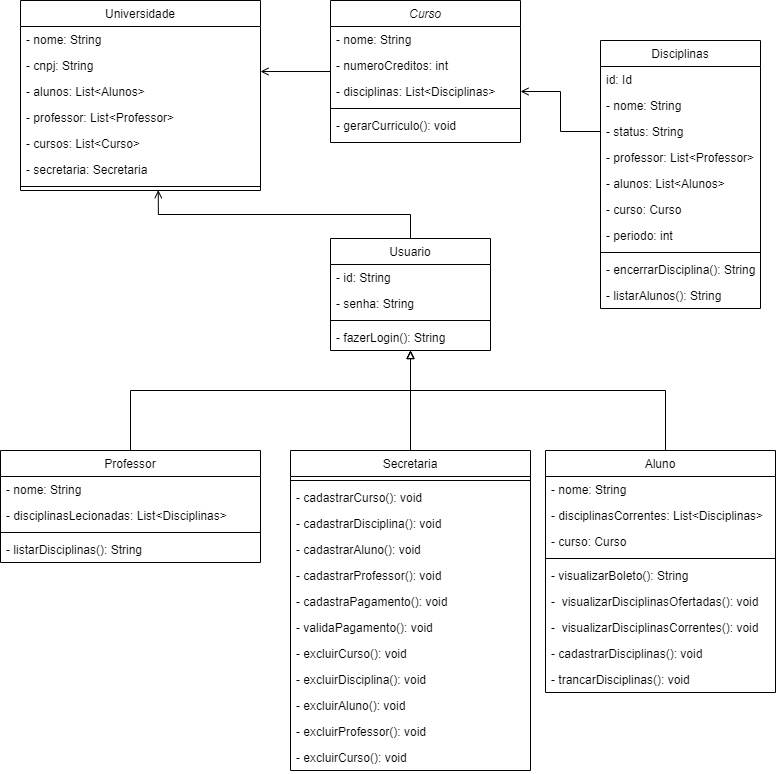

The diagram above was exported from draw.io. Its source (the exported page's mxGraphModel, read from the mxfile embedded in the PNG):
<mxGraphModel dx="1701" dy="2040" grid="1" gridSize="10" guides="1" tooltips="1" connect="1" arrows="1" fold="1" page="1" pageScale="1" pageWidth="827" pageHeight="1169" math="0" shadow="0">
  <root>
    <mxCell id="WIyWlLk6GJQsqaUBKTNV-0" />
    <mxCell id="WIyWlLk6GJQsqaUBKTNV-1" parent="WIyWlLk6GJQsqaUBKTNV-0" />
    <mxCell id="ti6UwUw8bI5Om9qeBqPt-88" style="edgeStyle=orthogonalEdgeStyle;rounded=0;orthogonalLoop=1;jettySize=auto;html=1;entryX=1;entryY=0.731;entryDx=0;entryDy=0;entryPerimeter=0;endArrow=open;endFill=0;" edge="1" parent="WIyWlLk6GJQsqaUBKTNV-1" source="zkfFHV4jXpPFQw0GAbJ--0" target="ti6UwUw8bI5Om9qeBqPt-19">
      <mxGeometry relative="1" as="geometry" />
    </mxCell>
    <mxCell id="zkfFHV4jXpPFQw0GAbJ--0" value="Curso" style="swimlane;fontStyle=2;align=center;verticalAlign=top;childLayout=stackLayout;horizontal=1;startSize=26;horizontalStack=0;resizeParent=1;resizeLast=0;collapsible=1;marginBottom=0;rounded=0;shadow=0;strokeWidth=1;" parent="WIyWlLk6GJQsqaUBKTNV-1" vertex="1">
      <mxGeometry x="350" y="-170" width="190" height="142" as="geometry">
        <mxRectangle x="230" y="140" width="160" height="26" as="alternateBounds" />
      </mxGeometry>
    </mxCell>
    <mxCell id="zkfFHV4jXpPFQw0GAbJ--1" value="- nome: String" style="text;align=left;verticalAlign=top;spacingLeft=4;spacingRight=4;overflow=hidden;rotatable=0;points=[[0,0.5],[1,0.5]];portConstraint=eastwest;" parent="zkfFHV4jXpPFQw0GAbJ--0" vertex="1">
      <mxGeometry y="26" width="190" height="26" as="geometry" />
    </mxCell>
    <mxCell id="zkfFHV4jXpPFQw0GAbJ--2" value="- numeroCreditos: int" style="text;align=left;verticalAlign=top;spacingLeft=4;spacingRight=4;overflow=hidden;rotatable=0;points=[[0,0.5],[1,0.5]];portConstraint=eastwest;rounded=0;shadow=0;html=0;" parent="zkfFHV4jXpPFQw0GAbJ--0" vertex="1">
      <mxGeometry y="52" width="190" height="26" as="geometry" />
    </mxCell>
    <mxCell id="zkfFHV4jXpPFQw0GAbJ--3" value="- disciplinas: List&lt;Disciplinas&gt;" style="text;align=left;verticalAlign=top;spacingLeft=4;spacingRight=4;overflow=hidden;rotatable=0;points=[[0,0.5],[1,0.5]];portConstraint=eastwest;rounded=0;shadow=0;html=0;" parent="zkfFHV4jXpPFQw0GAbJ--0" vertex="1">
      <mxGeometry y="78" width="190" height="26" as="geometry" />
    </mxCell>
    <mxCell id="zkfFHV4jXpPFQw0GAbJ--4" value="" style="line;html=1;strokeWidth=1;align=left;verticalAlign=middle;spacingTop=-1;spacingLeft=3;spacingRight=3;rotatable=0;labelPosition=right;points=[];portConstraint=eastwest;" parent="zkfFHV4jXpPFQw0GAbJ--0" vertex="1">
      <mxGeometry y="104" width="190" height="8" as="geometry" />
    </mxCell>
    <mxCell id="ti6UwUw8bI5Om9qeBqPt-42" value="- gerarCurriculo(): void" style="text;align=left;verticalAlign=top;spacingLeft=4;spacingRight=4;overflow=hidden;rotatable=0;points=[[0,0.5],[1,0.5]];portConstraint=eastwest;" vertex="1" parent="zkfFHV4jXpPFQw0GAbJ--0">
      <mxGeometry y="112" width="190" height="26" as="geometry" />
    </mxCell>
    <mxCell id="ti6UwUw8bI5Om9qeBqPt-85" style="edgeStyle=orthogonalEdgeStyle;rounded=0;orthogonalLoop=1;jettySize=auto;html=1;endArrow=block;endFill=0;" edge="1" parent="WIyWlLk6GJQsqaUBKTNV-1" source="zkfFHV4jXpPFQw0GAbJ--6" target="zkfFHV4jXpPFQw0GAbJ--13">
      <mxGeometry relative="1" as="geometry">
        <Array as="points">
          <mxPoint x="685" y="220" />
          <mxPoint x="430" y="220" />
        </Array>
      </mxGeometry>
    </mxCell>
    <mxCell id="zkfFHV4jXpPFQw0GAbJ--6" value="Aluno" style="swimlane;fontStyle=0;align=center;verticalAlign=top;childLayout=stackLayout;horizontal=1;startSize=26;horizontalStack=0;resizeParent=1;resizeLast=0;collapsible=1;marginBottom=0;rounded=0;shadow=0;strokeWidth=1;" parent="WIyWlLk6GJQsqaUBKTNV-1" vertex="1">
      <mxGeometry x="565" y="280" width="230" height="242" as="geometry">
        <mxRectangle x="130" y="380" width="160" height="26" as="alternateBounds" />
      </mxGeometry>
    </mxCell>
    <mxCell id="zkfFHV4jXpPFQw0GAbJ--7" value="- nome: String" style="text;align=left;verticalAlign=top;spacingLeft=4;spacingRight=4;overflow=hidden;rotatable=0;points=[[0,0.5],[1,0.5]];portConstraint=eastwest;" parent="zkfFHV4jXpPFQw0GAbJ--6" vertex="1">
      <mxGeometry y="26" width="230" height="26" as="geometry" />
    </mxCell>
    <mxCell id="zkfFHV4jXpPFQw0GAbJ--8" value="- disciplinasCorrentes: List&lt;Disciplinas&gt;" style="text;align=left;verticalAlign=top;spacingLeft=4;spacingRight=4;overflow=hidden;rotatable=0;points=[[0,0.5],[1,0.5]];portConstraint=eastwest;rounded=0;shadow=0;html=0;" parent="zkfFHV4jXpPFQw0GAbJ--6" vertex="1">
      <mxGeometry y="52" width="230" height="26" as="geometry" />
    </mxCell>
    <mxCell id="ti6UwUw8bI5Om9qeBqPt-67" value="- curso: Curso" style="text;align=left;verticalAlign=top;spacingLeft=4;spacingRight=4;overflow=hidden;rotatable=0;points=[[0,0.5],[1,0.5]];portConstraint=eastwest;rounded=0;shadow=0;html=0;" vertex="1" parent="zkfFHV4jXpPFQw0GAbJ--6">
      <mxGeometry y="78" width="230" height="26" as="geometry" />
    </mxCell>
    <mxCell id="zkfFHV4jXpPFQw0GAbJ--9" value="" style="line;html=1;strokeWidth=1;align=left;verticalAlign=middle;spacingTop=-1;spacingLeft=3;spacingRight=3;rotatable=0;labelPosition=right;points=[];portConstraint=eastwest;" parent="zkfFHV4jXpPFQw0GAbJ--6" vertex="1">
      <mxGeometry y="104" width="230" height="8" as="geometry" />
    </mxCell>
    <mxCell id="ti6UwUw8bI5Om9qeBqPt-68" value="- visualizarBoleto(): String" style="text;align=left;verticalAlign=top;spacingLeft=4;spacingRight=4;overflow=hidden;rotatable=0;points=[[0,0.5],[1,0.5]];portConstraint=eastwest;rounded=0;shadow=0;html=0;" vertex="1" parent="zkfFHV4jXpPFQw0GAbJ--6">
      <mxGeometry y="112" width="230" height="26" as="geometry" />
    </mxCell>
    <mxCell id="ti6UwUw8bI5Om9qeBqPt-75" value="-  visualizarDisciplinasOfertadas(): void" style="text;align=left;verticalAlign=top;spacingLeft=4;spacingRight=4;overflow=hidden;rotatable=0;points=[[0,0.5],[1,0.5]];portConstraint=eastwest;rounded=0;shadow=0;html=0;" vertex="1" parent="zkfFHV4jXpPFQw0GAbJ--6">
      <mxGeometry y="138" width="230" height="26" as="geometry" />
    </mxCell>
    <mxCell id="ti6UwUw8bI5Om9qeBqPt-77" value="-  visualizarDisciplinasCorrentes(): void" style="text;align=left;verticalAlign=top;spacingLeft=4;spacingRight=4;overflow=hidden;rotatable=0;points=[[0,0.5],[1,0.5]];portConstraint=eastwest;rounded=0;shadow=0;html=0;" vertex="1" parent="zkfFHV4jXpPFQw0GAbJ--6">
      <mxGeometry y="164" width="230" height="26" as="geometry" />
    </mxCell>
    <mxCell id="ti6UwUw8bI5Om9qeBqPt-76" value="- cadastrarDisciplinas(): void" style="text;align=left;verticalAlign=top;spacingLeft=4;spacingRight=4;overflow=hidden;rotatable=0;points=[[0,0.5],[1,0.5]];portConstraint=eastwest;rounded=0;shadow=0;html=0;" vertex="1" parent="zkfFHV4jXpPFQw0GAbJ--6">
      <mxGeometry y="190" width="230" height="26" as="geometry" />
    </mxCell>
    <mxCell id="ti6UwUw8bI5Om9qeBqPt-78" value="- trancarDisciplinas(): void" style="text;align=left;verticalAlign=top;spacingLeft=4;spacingRight=4;overflow=hidden;rotatable=0;points=[[0,0.5],[1,0.5]];portConstraint=eastwest;rounded=0;shadow=0;html=0;" vertex="1" parent="zkfFHV4jXpPFQw0GAbJ--6">
      <mxGeometry y="216" width="230" height="26" as="geometry" />
    </mxCell>
    <mxCell id="ti6UwUw8bI5Om9qeBqPt-89" style="edgeStyle=orthogonalEdgeStyle;rounded=0;orthogonalLoop=1;jettySize=auto;html=1;entryX=0.574;entryY=0.958;entryDx=0;entryDy=0;entryPerimeter=0;endArrow=open;endFill=0;" edge="1" parent="WIyWlLk6GJQsqaUBKTNV-1" source="zkfFHV4jXpPFQw0GAbJ--13" target="ti6UwUw8bI5Om9qeBqPt-16">
      <mxGeometry relative="1" as="geometry" />
    </mxCell>
    <mxCell id="zkfFHV4jXpPFQw0GAbJ--13" value="Usuario" style="swimlane;fontStyle=0;align=center;verticalAlign=top;childLayout=stackLayout;horizontal=1;startSize=26;horizontalStack=0;resizeParent=1;resizeLast=0;collapsible=1;marginBottom=0;rounded=0;shadow=0;strokeWidth=1;" parent="WIyWlLk6GJQsqaUBKTNV-1" vertex="1">
      <mxGeometry x="350" y="68" width="160" height="112" as="geometry">
        <mxRectangle x="340" y="380" width="170" height="26" as="alternateBounds" />
      </mxGeometry>
    </mxCell>
    <mxCell id="zkfFHV4jXpPFQw0GAbJ--14" value="- id: String" style="text;align=left;verticalAlign=top;spacingLeft=4;spacingRight=4;overflow=hidden;rotatable=0;points=[[0,0.5],[1,0.5]];portConstraint=eastwest;" parent="zkfFHV4jXpPFQw0GAbJ--13" vertex="1">
      <mxGeometry y="26" width="160" height="26" as="geometry" />
    </mxCell>
    <mxCell id="ti6UwUw8bI5Om9qeBqPt-1" value="- senha: String" style="text;align=left;verticalAlign=top;spacingLeft=4;spacingRight=4;overflow=hidden;rotatable=0;points=[[0,0.5],[1,0.5]];portConstraint=eastwest;" vertex="1" parent="zkfFHV4jXpPFQw0GAbJ--13">
      <mxGeometry y="52" width="160" height="26" as="geometry" />
    </mxCell>
    <mxCell id="zkfFHV4jXpPFQw0GAbJ--15" value="" style="line;html=1;strokeWidth=1;align=left;verticalAlign=middle;spacingTop=-1;spacingLeft=3;spacingRight=3;rotatable=0;labelPosition=right;points=[];portConstraint=eastwest;" parent="zkfFHV4jXpPFQw0GAbJ--13" vertex="1">
      <mxGeometry y="78" width="160" height="8" as="geometry" />
    </mxCell>
    <mxCell id="ti6UwUw8bI5Om9qeBqPt-63" value="- fazerLogin(): String" style="text;align=left;verticalAlign=top;spacingLeft=4;spacingRight=4;overflow=hidden;rotatable=0;points=[[0,0.5],[1,0.5]];portConstraint=eastwest;" vertex="1" parent="zkfFHV4jXpPFQw0GAbJ--13">
      <mxGeometry y="86" width="160" height="26" as="geometry" />
    </mxCell>
    <mxCell id="zkfFHV4jXpPFQw0GAbJ--17" value="Disciplinas" style="swimlane;fontStyle=0;align=center;verticalAlign=top;childLayout=stackLayout;horizontal=1;startSize=26;horizontalStack=0;resizeParent=1;resizeLast=0;collapsible=1;marginBottom=0;rounded=0;shadow=0;strokeWidth=1;" parent="WIyWlLk6GJQsqaUBKTNV-1" vertex="1">
      <mxGeometry x="620" y="-130" width="160" height="268" as="geometry">
        <mxRectangle x="550" y="140" width="160" height="26" as="alternateBounds" />
      </mxGeometry>
    </mxCell>
    <mxCell id="ti6UwUw8bI5Om9qeBqPt-61" value="id: Id" style="text;align=left;verticalAlign=top;spacingLeft=4;spacingRight=4;overflow=hidden;rotatable=0;points=[[0,0.5],[1,0.5]];portConstraint=eastwest;rounded=0;shadow=0;html=0;" vertex="1" parent="zkfFHV4jXpPFQw0GAbJ--17">
      <mxGeometry y="26" width="160" height="26" as="geometry" />
    </mxCell>
    <mxCell id="ti6UwUw8bI5Om9qeBqPt-5" value="- nome: String" style="text;align=left;verticalAlign=top;spacingLeft=4;spacingRight=4;overflow=hidden;rotatable=0;points=[[0,0.5],[1,0.5]];portConstraint=eastwest;rounded=0;shadow=0;html=0;" vertex="1" parent="zkfFHV4jXpPFQw0GAbJ--17">
      <mxGeometry y="52" width="160" height="26" as="geometry" />
    </mxCell>
    <mxCell id="ti6UwUw8bI5Om9qeBqPt-4" value="- status: String" style="text;align=left;verticalAlign=top;spacingLeft=4;spacingRight=4;overflow=hidden;rotatable=0;points=[[0,0.5],[1,0.5]];portConstraint=eastwest;" vertex="1" parent="zkfFHV4jXpPFQw0GAbJ--17">
      <mxGeometry y="78" width="160" height="26" as="geometry" />
    </mxCell>
    <mxCell id="ti6UwUw8bI5Om9qeBqPt-6" value="- professor: List&lt;Professor&gt;" style="text;align=left;verticalAlign=top;spacingLeft=4;spacingRight=4;overflow=hidden;rotatable=0;points=[[0,0.5],[1,0.5]];portConstraint=eastwest;" vertex="1" parent="zkfFHV4jXpPFQw0GAbJ--17">
      <mxGeometry y="104" width="160" height="26" as="geometry" />
    </mxCell>
    <mxCell id="zkfFHV4jXpPFQw0GAbJ--18" value="- alunos: List&lt;Alunos&gt;" style="text;align=left;verticalAlign=top;spacingLeft=4;spacingRight=4;overflow=hidden;rotatable=0;points=[[0,0.5],[1,0.5]];portConstraint=eastwest;" parent="zkfFHV4jXpPFQw0GAbJ--17" vertex="1">
      <mxGeometry y="130" width="160" height="26" as="geometry" />
    </mxCell>
    <mxCell id="ti6UwUw8bI5Om9qeBqPt-60" value="- curso: Curso" style="text;align=left;verticalAlign=top;spacingLeft=4;spacingRight=4;overflow=hidden;rotatable=0;points=[[0,0.5],[1,0.5]];portConstraint=eastwest;" vertex="1" parent="zkfFHV4jXpPFQw0GAbJ--17">
      <mxGeometry y="156" width="160" height="26" as="geometry" />
    </mxCell>
    <mxCell id="ti6UwUw8bI5Om9qeBqPt-46" value="- periodo: int" style="text;align=left;verticalAlign=top;spacingLeft=4;spacingRight=4;overflow=hidden;rotatable=0;points=[[0,0.5],[1,0.5]];portConstraint=eastwest;rounded=0;shadow=0;html=0;" vertex="1" parent="zkfFHV4jXpPFQw0GAbJ--17">
      <mxGeometry y="182" width="160" height="26" as="geometry" />
    </mxCell>
    <mxCell id="zkfFHV4jXpPFQw0GAbJ--23" value="" style="line;html=1;strokeWidth=1;align=left;verticalAlign=middle;spacingTop=-1;spacingLeft=3;spacingRight=3;rotatable=0;labelPosition=right;points=[];portConstraint=eastwest;" parent="zkfFHV4jXpPFQw0GAbJ--17" vertex="1">
      <mxGeometry y="208" width="160" height="8" as="geometry" />
    </mxCell>
    <mxCell id="ti6UwUw8bI5Om9qeBqPt-58" value="- encerrarDisciplina(): String" style="text;align=left;verticalAlign=top;spacingLeft=4;spacingRight=4;overflow=hidden;rotatable=0;points=[[0,0.5],[1,0.5]];portConstraint=eastwest;rounded=0;shadow=0;html=0;" vertex="1" parent="zkfFHV4jXpPFQw0GAbJ--17">
      <mxGeometry y="216" width="160" height="26" as="geometry" />
    </mxCell>
    <mxCell id="ti6UwUw8bI5Om9qeBqPt-66" value="- listarAlunos(): String" style="text;align=left;verticalAlign=top;spacingLeft=4;spacingRight=4;overflow=hidden;rotatable=0;points=[[0,0.5],[1,0.5]];portConstraint=eastwest;" vertex="1" parent="zkfFHV4jXpPFQw0GAbJ--17">
      <mxGeometry y="242" width="160" height="26" as="geometry" />
    </mxCell>
    <mxCell id="ti6UwUw8bI5Om9qeBqPt-84" style="edgeStyle=orthogonalEdgeStyle;rounded=0;orthogonalLoop=1;jettySize=auto;html=1;endArrow=block;endFill=0;" edge="1" parent="WIyWlLk6GJQsqaUBKTNV-1" source="ti6UwUw8bI5Om9qeBqPt-7" target="zkfFHV4jXpPFQw0GAbJ--13">
      <mxGeometry relative="1" as="geometry">
        <Array as="points">
          <mxPoint x="150" y="220" />
          <mxPoint x="430" y="220" />
        </Array>
      </mxGeometry>
    </mxCell>
    <mxCell id="ti6UwUw8bI5Om9qeBqPt-7" value="Professor" style="swimlane;fontStyle=0;align=center;verticalAlign=top;childLayout=stackLayout;horizontal=1;startSize=26;horizontalStack=0;resizeParent=1;resizeLast=0;collapsible=1;marginBottom=0;rounded=0;shadow=0;strokeWidth=1;" vertex="1" parent="WIyWlLk6GJQsqaUBKTNV-1">
      <mxGeometry x="20" y="280" width="260" height="112" as="geometry">
        <mxRectangle x="130" y="380" width="160" height="26" as="alternateBounds" />
      </mxGeometry>
    </mxCell>
    <mxCell id="ti6UwUw8bI5Om9qeBqPt-8" value="- nome: String" style="text;align=left;verticalAlign=top;spacingLeft=4;spacingRight=4;overflow=hidden;rotatable=0;points=[[0,0.5],[1,0.5]];portConstraint=eastwest;" vertex="1" parent="ti6UwUw8bI5Om9qeBqPt-7">
      <mxGeometry y="26" width="260" height="26" as="geometry" />
    </mxCell>
    <mxCell id="ti6UwUw8bI5Om9qeBqPt-9" value="- disciplinasLecionadas: List&lt;Disciplinas&gt;" style="text;align=left;verticalAlign=top;spacingLeft=4;spacingRight=4;overflow=hidden;rotatable=0;points=[[0,0.5],[1,0.5]];portConstraint=eastwest;rounded=0;shadow=0;html=0;" vertex="1" parent="ti6UwUw8bI5Om9qeBqPt-7">
      <mxGeometry y="52" width="260" height="26" as="geometry" />
    </mxCell>
    <mxCell id="ti6UwUw8bI5Om9qeBqPt-10" value="" style="line;html=1;strokeWidth=1;align=left;verticalAlign=middle;spacingTop=-1;spacingLeft=3;spacingRight=3;rotatable=0;labelPosition=right;points=[];portConstraint=eastwest;" vertex="1" parent="ti6UwUw8bI5Om9qeBqPt-7">
      <mxGeometry y="78" width="260" height="8" as="geometry" />
    </mxCell>
    <mxCell id="ti6UwUw8bI5Om9qeBqPt-64" value="- listarDisciplinas(): String" style="text;align=left;verticalAlign=top;spacingLeft=4;spacingRight=4;overflow=hidden;rotatable=0;points=[[0,0.5],[1,0.5]];portConstraint=eastwest;" vertex="1" parent="ti6UwUw8bI5Om9qeBqPt-7">
      <mxGeometry y="86" width="260" height="26" as="geometry" />
    </mxCell>
    <mxCell id="ti6UwUw8bI5Om9qeBqPt-13" value="Universidade" style="swimlane;fontStyle=0;align=center;verticalAlign=top;childLayout=stackLayout;horizontal=1;startSize=26;horizontalStack=0;resizeParent=1;resizeLast=0;collapsible=1;marginBottom=0;rounded=0;shadow=0;strokeWidth=1;" vertex="1" parent="WIyWlLk6GJQsqaUBKTNV-1">
      <mxGeometry x="40" y="-170" width="240" height="190" as="geometry">
        <mxRectangle x="130" y="380" width="160" height="26" as="alternateBounds" />
      </mxGeometry>
    </mxCell>
    <mxCell id="ti6UwUw8bI5Om9qeBqPt-18" value="- nome: String" style="text;align=left;verticalAlign=top;spacingLeft=4;spacingRight=4;overflow=hidden;rotatable=0;points=[[0,0.5],[1,0.5]];portConstraint=eastwest;rounded=0;shadow=0;html=0;" vertex="1" parent="ti6UwUw8bI5Om9qeBqPt-13">
      <mxGeometry y="26" width="240" height="26" as="geometry" />
    </mxCell>
    <mxCell id="ti6UwUw8bI5Om9qeBqPt-19" value="- cnpj: String" style="text;align=left;verticalAlign=top;spacingLeft=4;spacingRight=4;overflow=hidden;rotatable=0;points=[[0,0.5],[1,0.5]];portConstraint=eastwest;rounded=0;shadow=0;html=0;" vertex="1" parent="ti6UwUw8bI5Om9qeBqPt-13">
      <mxGeometry y="52" width="240" height="26" as="geometry" />
    </mxCell>
    <mxCell id="ti6UwUw8bI5Om9qeBqPt-21" value="- alunos: List&lt;Alunos&gt;" style="text;align=left;verticalAlign=top;spacingLeft=4;spacingRight=4;overflow=hidden;rotatable=0;points=[[0,0.5],[1,0.5]];portConstraint=eastwest;" vertex="1" parent="ti6UwUw8bI5Om9qeBqPt-13">
      <mxGeometry y="78" width="240" height="26" as="geometry" />
    </mxCell>
    <mxCell id="ti6UwUw8bI5Om9qeBqPt-20" value="- professor: List&lt;Professor&gt;" style="text;align=left;verticalAlign=top;spacingLeft=4;spacingRight=4;overflow=hidden;rotatable=0;points=[[0,0.5],[1,0.5]];portConstraint=eastwest;" vertex="1" parent="ti6UwUw8bI5Om9qeBqPt-13">
      <mxGeometry y="104" width="240" height="26" as="geometry" />
    </mxCell>
    <mxCell id="ti6UwUw8bI5Om9qeBqPt-17" value="- cursos: List&lt;Curso&gt;" style="text;align=left;verticalAlign=top;spacingLeft=4;spacingRight=4;overflow=hidden;rotatable=0;points=[[0,0.5],[1,0.5]];portConstraint=eastwest;rounded=0;shadow=0;html=0;" vertex="1" parent="ti6UwUw8bI5Om9qeBqPt-13">
      <mxGeometry y="130" width="240" height="26" as="geometry" />
    </mxCell>
    <mxCell id="ti6UwUw8bI5Om9qeBqPt-40" value="- secretaria: Secretaria" style="text;align=left;verticalAlign=top;spacingLeft=4;spacingRight=4;overflow=hidden;rotatable=0;points=[[0,0.5],[1,0.5]];portConstraint=eastwest;rounded=0;shadow=0;html=0;" vertex="1" parent="ti6UwUw8bI5Om9qeBqPt-13">
      <mxGeometry y="156" width="240" height="26" as="geometry" />
    </mxCell>
    <mxCell id="ti6UwUw8bI5Om9qeBqPt-16" value="" style="line;html=1;strokeWidth=1;align=left;verticalAlign=middle;spacingTop=-1;spacingLeft=3;spacingRight=3;rotatable=0;labelPosition=right;points=[];portConstraint=eastwest;" vertex="1" parent="ti6UwUw8bI5Om9qeBqPt-13">
      <mxGeometry y="182" width="240" height="8" as="geometry" />
    </mxCell>
    <mxCell id="ti6UwUw8bI5Om9qeBqPt-83" style="edgeStyle=orthogonalEdgeStyle;rounded=0;orthogonalLoop=1;jettySize=auto;html=1;endArrow=block;endFill=0;" edge="1" parent="WIyWlLk6GJQsqaUBKTNV-1" source="ti6UwUw8bI5Om9qeBqPt-32" target="zkfFHV4jXpPFQw0GAbJ--13">
      <mxGeometry relative="1" as="geometry" />
    </mxCell>
    <mxCell id="ti6UwUw8bI5Om9qeBqPt-32" value="Secretaria" style="swimlane;fontStyle=0;align=center;verticalAlign=top;childLayout=stackLayout;horizontal=1;startSize=26;horizontalStack=0;resizeParent=1;resizeLast=0;collapsible=1;marginBottom=0;rounded=0;shadow=0;strokeWidth=1;" vertex="1" parent="WIyWlLk6GJQsqaUBKTNV-1">
      <mxGeometry x="310" y="280" width="240" height="320" as="geometry">
        <mxRectangle x="130" y="380" width="160" height="26" as="alternateBounds" />
      </mxGeometry>
    </mxCell>
    <mxCell id="ti6UwUw8bI5Om9qeBqPt-38" value="" style="line;html=1;strokeWidth=1;align=left;verticalAlign=middle;spacingTop=-1;spacingLeft=3;spacingRight=3;rotatable=0;labelPosition=right;points=[];portConstraint=eastwest;" vertex="1" parent="ti6UwUw8bI5Om9qeBqPt-32">
      <mxGeometry y="26" width="240" height="8" as="geometry" />
    </mxCell>
    <mxCell id="ti6UwUw8bI5Om9qeBqPt-39" value="- cadastrarCurso(): void" style="text;align=left;verticalAlign=top;spacingLeft=4;spacingRight=4;overflow=hidden;rotatable=0;points=[[0,0.5],[1,0.5]];portConstraint=eastwest;" vertex="1" parent="ti6UwUw8bI5Om9qeBqPt-32">
      <mxGeometry y="34" width="240" height="26" as="geometry" />
    </mxCell>
    <mxCell id="ti6UwUw8bI5Om9qeBqPt-44" value="- cadastrarDisciplina(): void" style="text;align=left;verticalAlign=top;spacingLeft=4;spacingRight=4;overflow=hidden;rotatable=0;points=[[0,0.5],[1,0.5]];portConstraint=eastwest;" vertex="1" parent="ti6UwUw8bI5Om9qeBqPt-32">
      <mxGeometry y="60" width="240" height="26" as="geometry" />
    </mxCell>
    <mxCell id="ti6UwUw8bI5Om9qeBqPt-43" value="- cadastrarAluno(): void" style="text;align=left;verticalAlign=top;spacingLeft=4;spacingRight=4;overflow=hidden;rotatable=0;points=[[0,0.5],[1,0.5]];portConstraint=eastwest;" vertex="1" parent="ti6UwUw8bI5Om9qeBqPt-32">
      <mxGeometry y="86" width="240" height="26" as="geometry" />
    </mxCell>
    <mxCell id="ti6UwUw8bI5Om9qeBqPt-45" value="- cadastrarProfessor(): void" style="text;align=left;verticalAlign=top;spacingLeft=4;spacingRight=4;overflow=hidden;rotatable=0;points=[[0,0.5],[1,0.5]];portConstraint=eastwest;" vertex="1" parent="ti6UwUw8bI5Om9qeBqPt-32">
      <mxGeometry y="112" width="240" height="26" as="geometry" />
    </mxCell>
    <mxCell id="ti6UwUw8bI5Om9qeBqPt-41" value="- cadastraPagamento(): void" style="text;align=left;verticalAlign=top;spacingLeft=4;spacingRight=4;overflow=hidden;rotatable=0;points=[[0,0.5],[1,0.5]];portConstraint=eastwest;" vertex="1" parent="ti6UwUw8bI5Om9qeBqPt-32">
      <mxGeometry y="138" width="240" height="26" as="geometry" />
    </mxCell>
    <mxCell id="ti6UwUw8bI5Om9qeBqPt-47" value="- validaPagamento(): void" style="text;align=left;verticalAlign=top;spacingLeft=4;spacingRight=4;overflow=hidden;rotatable=0;points=[[0,0.5],[1,0.5]];portConstraint=eastwest;" vertex="1" parent="ti6UwUw8bI5Om9qeBqPt-32">
      <mxGeometry y="164" width="240" height="26" as="geometry" />
    </mxCell>
    <mxCell id="ti6UwUw8bI5Om9qeBqPt-52" value="- excluirCurso(): void" style="text;align=left;verticalAlign=top;spacingLeft=4;spacingRight=4;overflow=hidden;rotatable=0;points=[[0,0.5],[1,0.5]];portConstraint=eastwest;" vertex="1" parent="ti6UwUw8bI5Om9qeBqPt-32">
      <mxGeometry y="190" width="240" height="26" as="geometry" />
    </mxCell>
    <mxCell id="ti6UwUw8bI5Om9qeBqPt-54" value="- excluirDisciplina(): void" style="text;align=left;verticalAlign=top;spacingLeft=4;spacingRight=4;overflow=hidden;rotatable=0;points=[[0,0.5],[1,0.5]];portConstraint=eastwest;" vertex="1" parent="ti6UwUw8bI5Om9qeBqPt-32">
      <mxGeometry y="216" width="240" height="26" as="geometry" />
    </mxCell>
    <mxCell id="ti6UwUw8bI5Om9qeBqPt-55" value="- excluirAluno(): void" style="text;align=left;verticalAlign=top;spacingLeft=4;spacingRight=4;overflow=hidden;rotatable=0;points=[[0,0.5],[1,0.5]];portConstraint=eastwest;" vertex="1" parent="ti6UwUw8bI5Om9qeBqPt-32">
      <mxGeometry y="242" width="240" height="26" as="geometry" />
    </mxCell>
    <mxCell id="ti6UwUw8bI5Om9qeBqPt-56" value="- excluirProfessor(): void" style="text;align=left;verticalAlign=top;spacingLeft=4;spacingRight=4;overflow=hidden;rotatable=0;points=[[0,0.5],[1,0.5]];portConstraint=eastwest;" vertex="1" parent="ti6UwUw8bI5Om9qeBqPt-32">
      <mxGeometry y="268" width="240" height="26" as="geometry" />
    </mxCell>
    <mxCell id="ti6UwUw8bI5Om9qeBqPt-57" value="- excluirCurso(): void" style="text;align=left;verticalAlign=top;spacingLeft=4;spacingRight=4;overflow=hidden;rotatable=0;points=[[0,0.5],[1,0.5]];portConstraint=eastwest;" vertex="1" parent="ti6UwUw8bI5Om9qeBqPt-32">
      <mxGeometry y="294" width="240" height="26" as="geometry" />
    </mxCell>
    <mxCell id="ti6UwUw8bI5Om9qeBqPt-86" style="edgeStyle=orthogonalEdgeStyle;rounded=0;orthogonalLoop=1;jettySize=auto;html=1;entryX=1;entryY=0.5;entryDx=0;entryDy=0;endArrow=open;endFill=0;" edge="1" parent="WIyWlLk6GJQsqaUBKTNV-1" source="ti6UwUw8bI5Om9qeBqPt-4" target="zkfFHV4jXpPFQw0GAbJ--3">
      <mxGeometry relative="1" as="geometry" />
    </mxCell>
  </root>
</mxGraphModel>